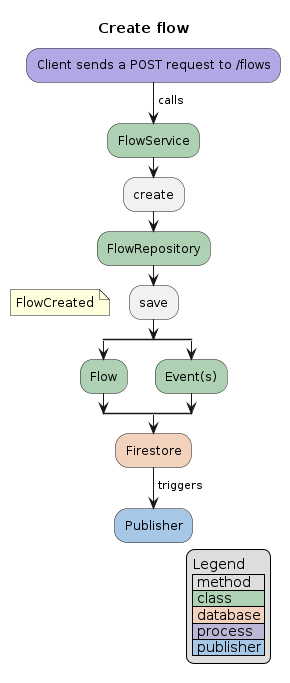

The diagram above was rendered by PlantUML. Its source (embedded in the PNG):
@startuml
title Create flow

#B4A7E5:Client sends a POST request to /flows;
-> calls;
#ADD1B2:FlowService;
:create;
#ADD1B2:FlowRepository;
:save;
floating note:FlowCreated
split
    #ADD1B2:Flow;
split again
    #ADD1B2:Event(s);
end split
#F2D2BD:Firestore;
-> triggers;
#A7C7E7:Publisher;
legend right
    Legend
    | method |
    |<#ADD1B2> class |
    |<#F2D2BD> database |
    |<#BDB5D5> process |
    |<#A7C7E7> publisher |
endlegend
@enduml